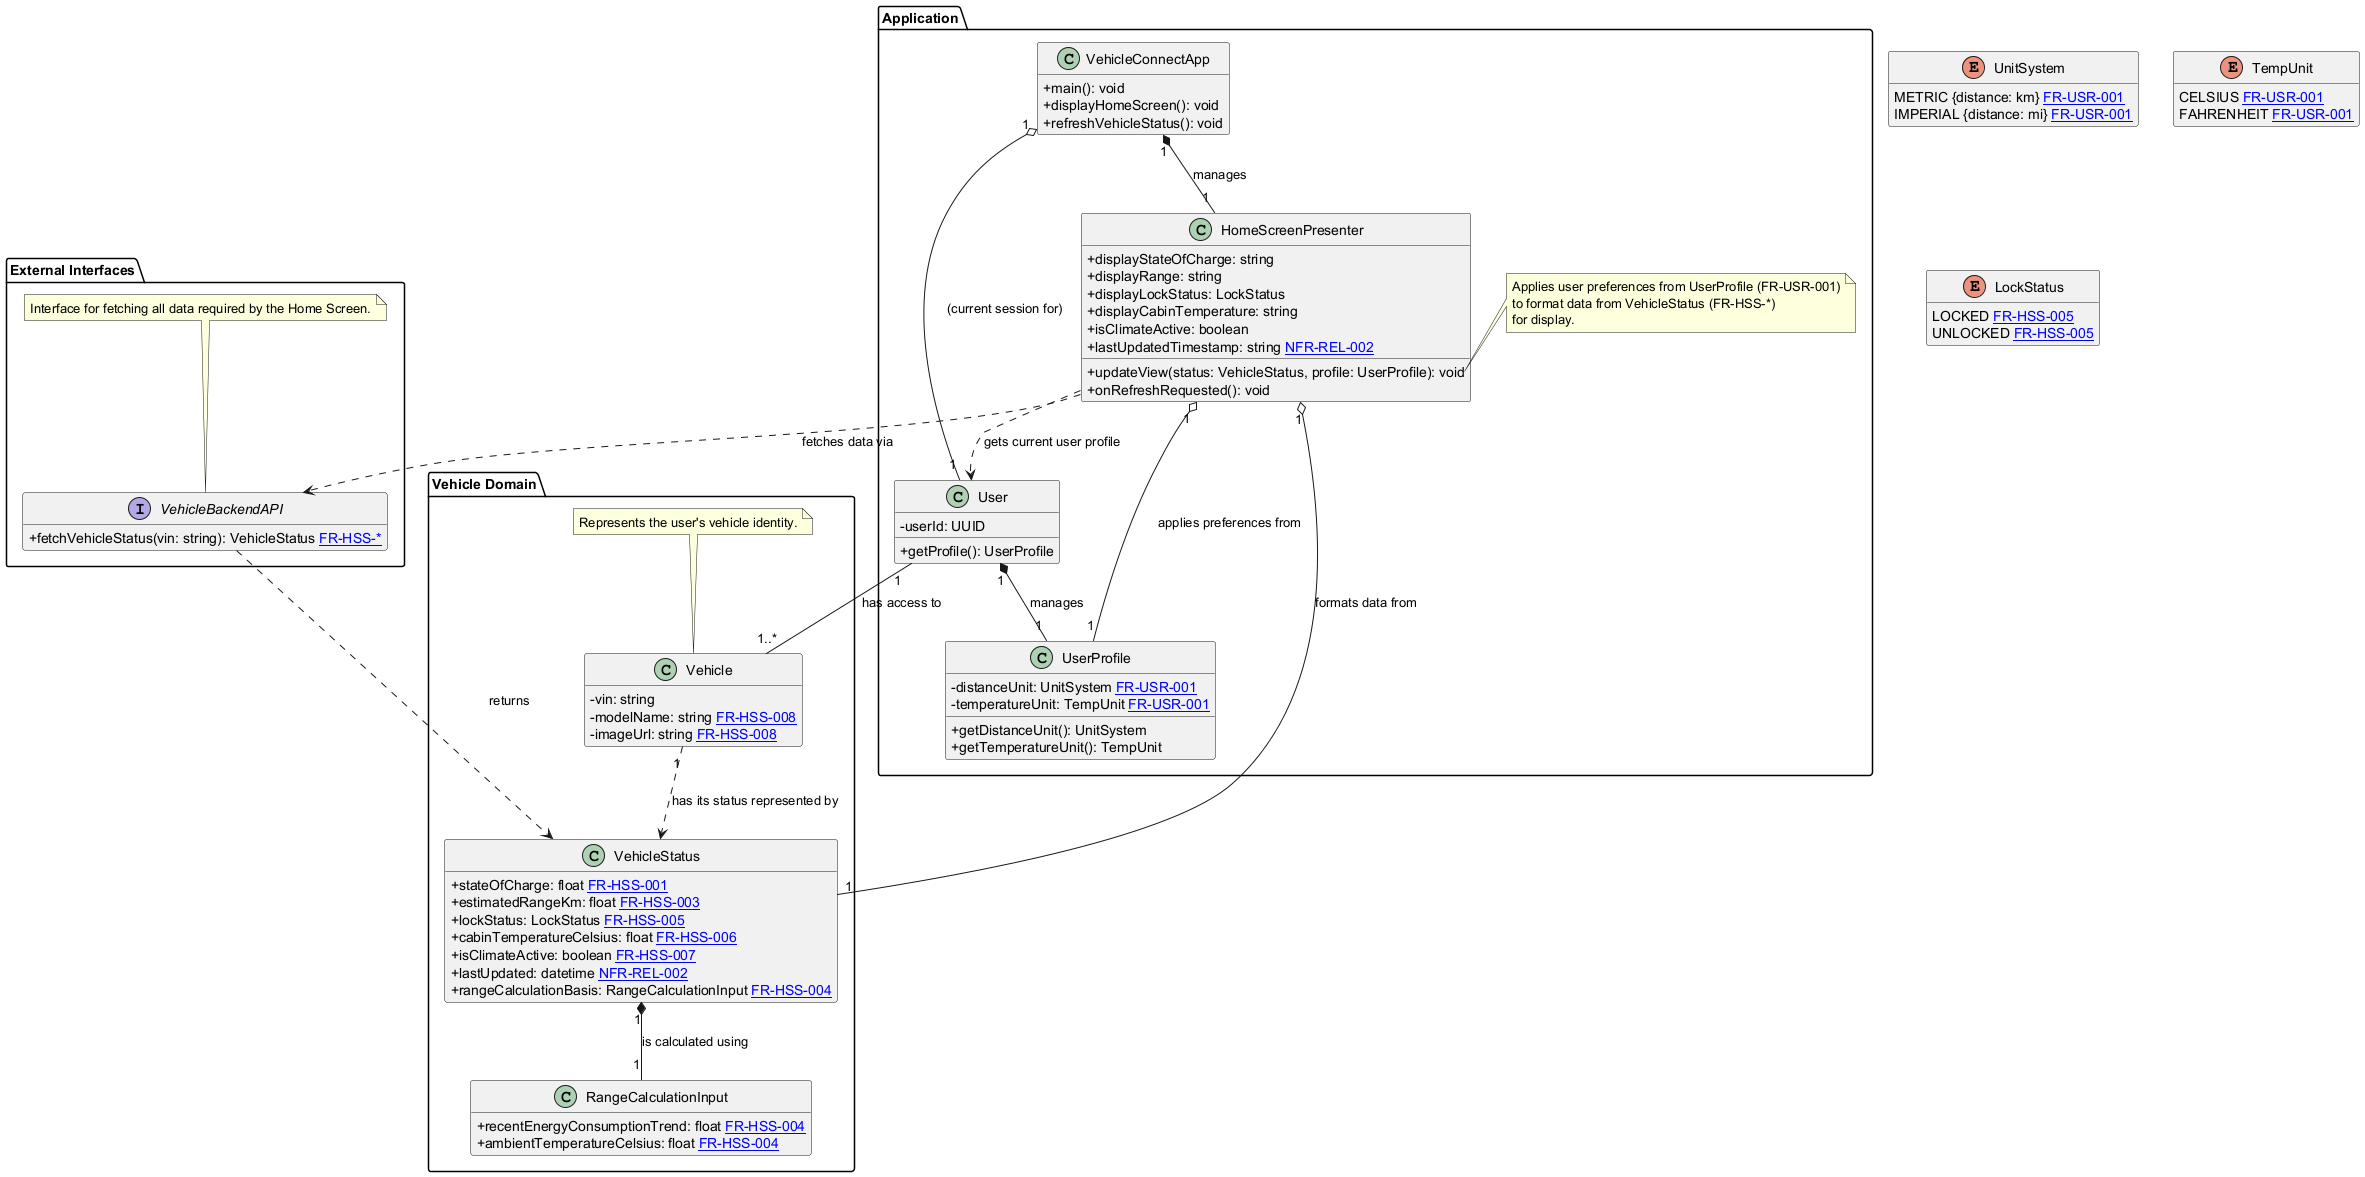

The diagram above was rendered by PlantUML. Its source (embedded in the PNG):
@startuml

skinparam classAttributeIconSize 0
hide empty members

' =============================================
' Enums (Scoped to User Preferences for Home Screen)
' =============================================
enum UnitSystem {
  METRIC {distance: km} [[FR-USR-001]]
  IMPERIAL {distance: mi} [[FR-USR-001]]
}

enum TempUnit {
  CELSIUS [[FR-USR-001]]
  FAHRENHEIT [[FR-USR-001]]
}

enum LockStatus {
  LOCKED [[FR-HSS-005]]
  UNLOCKED [[FR-HSS-005]]
}

' =============================================
' Application Layer
' =============================================
package "Application" {

  class VehicleConnectApp {
    +main(): void
    +displayHomeScreen(): void
    +refreshVehicleStatus(): void
  }

  class User {
    -userId: UUID
    +getProfile(): UserProfile
  }

  class UserProfile {
    -distanceUnit: UnitSystem [[FR-USR-001]]
    -temperatureUnit: TempUnit [[FR-USR-001]]
    +getDistanceUnit(): UnitSystem
    +getTemperatureUnit(): TempUnit
  }

  class HomeScreenPresenter {
    +displayStateOfCharge: string
    +displayRange: string
    +displayLockStatus: LockStatus
    +displayCabinTemperature: string
    +isClimateActive: boolean
    +lastUpdatedTimestamp: string [[NFR-PERF-002, NFR-REL-002]]
    +updateView(status: VehicleStatus, profile: UserProfile): void
    +onRefreshRequested(): void
  }
  note right of HomeScreenPresenter::updateView
    Applies user preferences from UserProfile (FR-USR-001)
    to format data from VehicleStatus (FR-HSS-*)
    for display.
  end note

}

' =============================================
' Vehicle Domain (Scoped to Home Screen needs)
' =============================================
package "Vehicle Domain" {

  class Vehicle {
    -vin: string
    -modelName: string [[FR-HSS-008]]
    -imageUrl: string [[FR-HSS-008]]
  }
  note top of Vehicle : Represents the user's vehicle identity.
  
  class VehicleStatus {
    +stateOfCharge: float [[FR-HSS-001]]
    +estimatedRangeKm: float [[FR-HSS-003]]
    +lockStatus: LockStatus [[FR-HSS-005]]
    +cabinTemperatureCelsius: float [[FR-HSS-006]]
    +isClimateActive: boolean [[FR-HSS-007]]
    +lastUpdated: datetime [[NFR-PERF-002, NFR-REL-002]]
    +rangeCalculationBasis: RangeCalculationInput [[FR-HSS-004]]
  }
  
  class RangeCalculationInput {
    +recentEnergyConsumptionTrend: float [[FR-HSS-004]]
    +ambientTemperatureCelsius: float [[FR-HSS-004]]
  }

}

' =============================================
' External Interfaces (Scoped to Home Screen needs)
' =============================================
package "External Interfaces" {
  interface VehicleBackendAPI {
    +fetchVehicleStatus(vin: string): VehicleStatus [[FR-HSS-*]]
  }
  note top of VehicleBackendAPI : Interface for fetching all data required by the Home Screen.
}


' =============================================
' Relationships
' =============================================

' --- Application Composition ---
VehicleConnectApp "1" *-- "1" HomeScreenPresenter : manages
VehicleConnectApp "1" o-- "1" User : (current session for)
User "1" *-- "1" UserProfile : manages

' --- Presenter Dependencies (MVP/MVVM Pattern) ---
' The Presenter orchestrates data fetching and formatting for the view.
HomeScreenPresenter ..> VehicleBackendAPI : fetches data via
HomeScreenPresenter ..> User : gets current user profile

' The Presenter uses domain models to format display data, addressing the unit conversion requirement.
HomeScreenPresenter "1" o-- "1" VehicleStatus : formats data from
HomeScreenPresenter "1" o-- "1" UserProfile : applies preferences from

' --- User and Vehicle Relationship ---
User "1" -- "1..*" Vehicle : has access to

' --- Vehicle Data Composition ---
' VehicleStatus encapsulates the data required by the home screen (FR-HSS-*).
Vehicle "1" ..> VehicleStatus : has its status represented by
' The basis for the range calculation is explicitly modeled as per FR-HSS-004.
VehicleStatus "1" *-- "1" RangeCalculationInput : is calculated using

' --- API Interaction ---
' The API is the source of truth for vehicle data.
VehicleBackendAPI ..> VehicleStatus : returns

@enduml